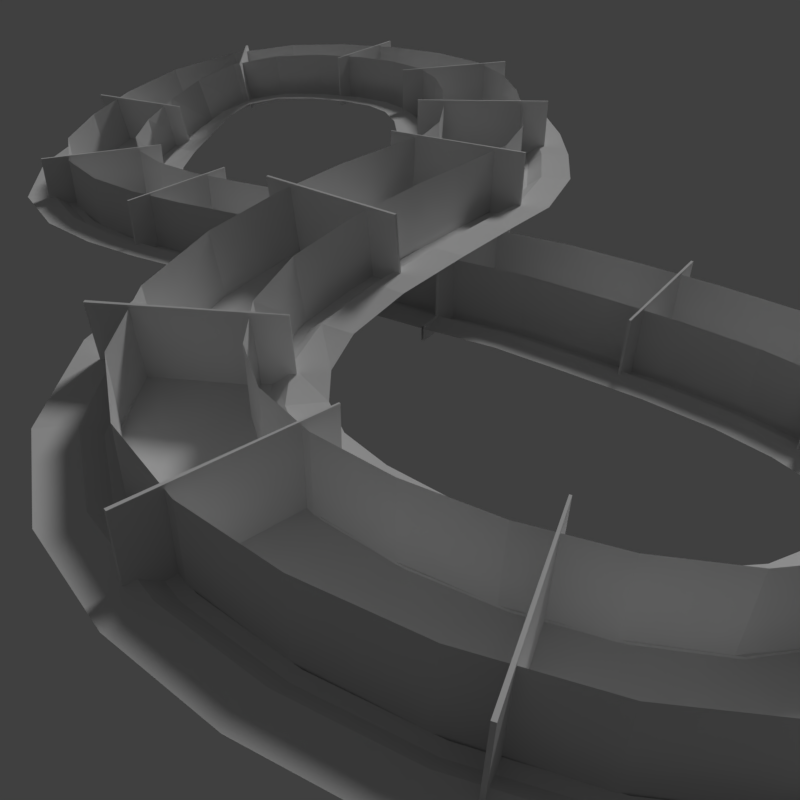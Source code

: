 # Source: track.a.003.blend  (saved by Blender 2.77.0; exported with 4.5.12 LTS)
import bpy
from mathutils import Matrix  # noqa: F401  (used for matrix-valued properties, if any)

bpy.ops.wm.read_factory_settings(use_empty=True)
scene = bpy.context.scene
scene.name = 'Scene'

# ---- collections
col_collection_1 = bpy.data.collections.new('Collection 1'); scene.collection.children.link(col_collection_1)
col_collection_2 = bpy.data.collections.new('Collection 2'); scene.collection.children.link(col_collection_2)
col_collection_3 = bpy.data.collections.new('Collection 3'); scene.collection.children.link(col_collection_3)
col_collection_4 = bpy.data.collections.new('Collection 4'); scene.collection.children.link(col_collection_4)
col_collection_10 = bpy.data.collections.new('Collection 10'); scene.collection.children.link(col_collection_10)
col_collection_10.hide_render = True
col_collection_10.hide_viewport = True
col_collection_16 = bpy.data.collections.new('Collection 16'); scene.collection.children.link(col_collection_16)
col_collection_16.hide_render = True
col_collection_16.hide_viewport = True
col_collection_17 = bpy.data.collections.new('Collection 17'); scene.collection.children.link(col_collection_17)
col_collection_17.hide_render = True
col_collection_17.hide_viewport = True

# ---- materials (node trees are filled in below, after node groups)
mat_startmaterial = bpy.data.materials.new('StartMaterial')
mat_startmaterial.alpha_threshold = 0.0
mat_startmaterial.use_transparent_shadow = False
mat_startmaterial.roughness = 0.5
mat_roadmaterial = bpy.data.materials.new('RoadMaterial')
mat_roadmaterial.alpha_threshold = 0.0
mat_roadmaterial.use_transparent_shadow = False
mat_roadmaterial.roughness = 0.5
mat_roadmaterial.line_color = (0.0, 0.0, 0.0, 1.0)
mat_grassmaterial = bpy.data.materials.new('GrassMaterial')
mat_grassmaterial.alpha_threshold = 0.0
mat_grassmaterial.use_transparent_shadow = False
mat_grassmaterial.roughness = 0.5
mat_wallmaterial = bpy.data.materials.new('WallMaterial')
mat_wallmaterial.alpha_threshold = 0.0
mat_wallmaterial.use_transparent_shadow = False
mat_wallmaterial.roughness = 0.5

# ---- material node trees

# ---- world
world_world = bpy.data.worlds.new('World'); scene.world = world_world
world_world.color = (0.05088, 0.05088, 0.05088)
world_world.use_sun_shadow = False
world_world.sun_shadow_jitter_overblur = 0.0
world_world.cycles.sampling_method = 'MANUAL'

# ---- cameras
cam_camera = bpy.data.cameras.new('Camera')
cam_camera.clip_end = 1e+04
cam_camera.lens = 35.0
cam_camera.sensor_width = 32.0
cam_camera.sensor_height = 18.0
cam_camera.display_size = 2.0
cam_camera.dof.focus_distance = 0.0
cam_camera.dof.aperture_fstop = 128.0
cam_camera.dof.aperture_blades = 6

# ---- lights
light_hemi = bpy.data.lights.new('Hemi', 'SUN')
light_hemi.transmission_factor = 0.0
light_hemi.angle = 0.1993
light_hemi.energy = 1.0
light_hemi.shadow_buffer_clip_start = 0.5
light_hemi.shadow_soft_size = 0.1
light_hemi.shadow_cascade_max_distance = 1000.0

# ---- meshes
me_cube_002 = bpy.data.meshes.new('Cube.002')
me_cube_002.from_pydata([(-1.0, -40.0, -1.844), (-1.0, -40.0, 0.1563), (1.0, -50.0, -1.844), (1.0, -50.0, 0.1563), (1.0, -40.0, -1.844), (1.0, -40.0, 0.1563), (-1.0, -50.0, 0.1563), (-1.0, -50.0, -1.844), (-1.0, 0.0, 0.1563), (-1.0, 0.0, -1.844), (1.0, 0.0, 0.1563), (1.0, 0.0, -1.844), (1.0, -64.0, 0.1563), (-1.0, -64.0, 0.1563), (1.0, -94.0, 0.1563), (-1.0, -94.0, 0.1563), (-1.0, -42.0, 2.156), (-1.0, -50.0, 4.156), (1.0, -50.0, 4.156), (1.0, -42.0, 2.156), (1.0, -64.0, 15.16), (-1.0, -64.0, 15.16), (1.0, -94.0, 15.16), (-1.0, -94.0, 15.16)], [], [(10, 5, 4, 11), (5, 1, 16, 19), (1, 0, 7, 6), (4, 5, 3, 2), (5, 10, 8, 1), (1, 8, 9, 0), (1, 6, 17, 16), (14, 12, 20, 22), (19, 16, 17, 18), (18, 17, 21, 20), (20, 21, 23, 22), (12, 3, 18, 20), (3, 5, 19, 18), (13, 15, 23, 21), (6, 13, 21, 17)])
_uv = me_cube_002.uv_layers.new(name='UVMap')
_uv.uv.foreach_set('vector', [16.94, 0.5573, 2.182, 0.5573, 2.182, -0.1805, 16.94, -0.1805, 3.982, 6.098, 3.982, 6.836, 2.939, 6.836, 2.939, 6.098, 2.182, -0.9303, 2.182, -0.1925, -1.507, -0.1938, -1.507, -0.9316, 2.182, -0.1805, 2.182, 0.5573, -1.507, 0.5573, -1.507, -0.1805, 3.982, 6.098, 18.74, 6.098, 18.74, 6.836, 3.982, 6.836, 2.182, -0.9303, 16.94, -0.9252, 16.94, -0.1874, 2.182, -0.1925, 2.182, -0.9303, -1.507, -0.9316, -1.506, -2.407, 1.445, -1.668, -17.74, 0.5573, -6.671, 0.5573, -6.671, 6.091, -17.74, 6.091, 2.939, 6.098, 2.939, 6.836, -0.1033, 6.836, -0.1033, 6.098, -0.1033, 6.098, -0.1033, 6.836, -6.671, 6.836, -6.671, 6.098, -6.671, 6.098, -6.671, 6.836, -17.74, 6.836, -17.74, 6.098, -6.671, 0.5573, -1.507, 0.5573, -1.507, 2.033, -6.671, 6.091, -1.507, 0.5573, 2.182, 0.5573, 1.445, 1.295, -1.507, 2.033, -6.671, -0.9334, -17.74, -0.9372, -17.74, -6.471, -6.67, -6.467, -1.507, -0.9316, -6.671, -0.9334, -6.67, -6.467, -1.506, -2.407])
me_cube_002.materials.append(mat_startmaterial)
me_cube_002.use_remesh_preserve_volume = False
me_cube_002.use_remesh_preserve_attributes = False
me_cube_002.use_mirror_vertex_groups = False
me_cube_002.update()
me_plane = bpy.data.meshes.new('Plane')
me_plane.from_pydata([(-0.3778, -41.81, 0.0), (67.55, -41.81, 0.0), (-0.3778, -19.63, 0.0), (67.55, -19.63, 0.0), (-0.3778, -41.81, 1.711), (67.55, -41.81, 1.711), (-0.3778, 0.0, 0.0), (67.55, 0.0, 0.0), (-0.3778, -50.86, 1.711), (67.55, -50.86, 1.711), (-0.3778, -64.56, 12.09), (67.55, -64.56, 12.09), (-0.3778, -93.2, 12.09), (67.55, -93.2, 12.09)], [], [(0, 1, 3, 2), (1, 0, 4, 5), (2, 3, 7, 6), (5, 4, 8, 9), (9, 8, 10, 11), (11, 10, 12, 13)])
me_plane.polygons.foreach_set('material_index', [1, 2, 0, 2, 2, 2])
_uv = me_plane.uv_layers.new(name='UVMap')
_uv.uv.foreach_set('vector', [-2.57, -0.4001, 3.548, -0.4001, 3.548, 1.597, -2.57, 1.597, 2.943, 2.451, -1.943, 2.451, -1.943, 2.328, 2.943, 2.328, -3.101, -0.4179, 4.305, -0.4179, 4.305, 1.722, -3.101, 1.722, 2.943, 2.328, -1.943, 2.328, -1.943, 1.677, 2.943, 1.677, 2.943, 1.677, -1.943, 1.677, -1.943, 0.4413, 2.943, 0.4413, 2.943, 0.4413, -1.943, 0.4413, -1.943, -1.618, 2.943, -1.618])
me_plane.materials.append(mat_roadmaterial)
me_plane.materials.append(mat_grassmaterial)
me_plane.materials.append(mat_wallmaterial)
me_plane.use_remesh_preserve_volume = False
me_plane.use_remesh_preserve_attributes = False
me_plane.use_mirror_vertex_groups = False
me_plane.update()
me_cube_007 = bpy.data.meshes.new('Cube.007')
me_cube_007.from_pydata([(-0.1, -0.3, 0.0), (-0.1, -0.3, 1.853), (-0.1, 0.3, 0.0), (-0.1, 0.3, 1.853), (0.1, -0.3, 0.0), (0.1, -0.3, 1.853), (0.1, 0.3, 0.0), (0.1, 0.3, 1.853)], [], [(1, 3, 2, 0), (3, 7, 6, 2), (7, 5, 4, 6), (5, 1, 0, 4), (0, 2, 6, 4), (5, 7, 3, 1)])
me_cube_007.use_remesh_preserve_volume = False
me_cube_007.use_remesh_preserve_attributes = False
me_cube_007.use_mirror_vertex_groups = False
me_cube_007.update()
me_cube_076 = bpy.data.meshes.new('Cube.076')
me_cube_076.from_pydata([(-4.045, -0.9986, -1.001), (-5.375, -0.9976, 0.9988), (3.384, 0.9986, -1.0), (2.054, 0.9996, 0.9991), (-1.889, -0.9997, -0.9991), (-3.232, -0.9988, 1.0), (5.223, 0.9977, -0.9988), (3.88, 0.9987, 1.001)], [], [(1, 3, 2, 0), (3, 7, 6, 2), (7, 5, 4, 6), (5, 1, 0, 4), (0, 2, 6, 4), (5, 7, 3, 1)])
me_cube_076.use_remesh_preserve_volume = False
me_cube_076.use_remesh_preserve_attributes = False
me_cube_076.use_mirror_vertex_groups = False
me_cube_076.update()
me_cube_075 = bpy.data.meshes.new('Cube.075')
me_cube_075.from_pydata([(-40.94, -0.8134, -0.9996), (-37.79, -0.8443, 0.9964), (36.08, 0.8571, -0.9934), (39.22, 0.8262, 1.003), (-38.54, -0.8329, -1.003), (-35.47, -0.8625, 0.9933), (37.18, 0.8497, -0.9963), (40.25, 0.8201, 0.9999)], [], [(1, 3, 2, 0), (3, 7, 6, 2), (7, 5, 4, 6), (5, 1, 0, 4), (0, 2, 6, 4), (5, 7, 3, 1)])
me_cube_075.use_remesh_preserve_volume = False
me_cube_075.use_remesh_preserve_attributes = False
me_cube_075.use_mirror_vertex_groups = False
me_cube_075.update()
me_cube_074 = bpy.data.meshes.new('Cube.074')
me_cube_074.from_pydata([(-70.33, 0.05373, -0.9701), (-69.66, -0.1325, 0.9824), (69.55, 0.1597, -0.9681), (70.21, -0.0265, 0.9845), (-70.23, 0.01799, -0.9847), (-69.46, -0.167, 0.9684), (69.58, 0.1398, -0.9828), (70.35, -0.04521, 0.9703)], [], [(1, 3, 2, 0), (3, 7, 6, 2), (7, 5, 4, 6), (5, 1, 0, 4), (0, 2, 6, 4), (5, 7, 3, 1)])
me_cube_074.use_remesh_preserve_volume = False
me_cube_074.use_remesh_preserve_attributes = False
me_cube_074.use_mirror_vertex_groups = False
me_cube_074.update()
me_cube_073 = bpy.data.meshes.new('Cube.073')
me_cube_073.from_pydata([(-36.49, 0.8596, -0.9755), (-44.76, 0.7714, 0.995), (46.35, -0.7531, -0.9828), (38.08, -0.8414, 0.9877), (-38.68, 0.8361, -0.9871), (-47.0, 0.7452, 0.9824), (45.41, -0.7635, -0.9947), (37.09, -0.8544, 0.9749)], [], [(1, 3, 2, 0), (3, 7, 6, 2), (7, 5, 4, 6), (5, 1, 0, 4), (0, 2, 6, 4), (5, 7, 3, 1)])
me_cube_073.use_remesh_preserve_volume = False
me_cube_073.use_remesh_preserve_attributes = False
me_cube_073.use_mirror_vertex_groups = False
me_cube_073.update()
me_cube_072 = bpy.data.meshes.new('Cube.072')
me_cube_072.from_pydata([(-2.653, 1.0, -0.9989), (-4.034, 0.9992, 1.001), (6.033, -0.9957, -0.999), (4.652, -0.997, 1.001), (-4.999, 0.9967, -1.0), (-6.407, 0.9953, 0.999), (4.408, -0.9988, -1.001), (2.999, -1.0, 0.9989)], [], [(1, 3, 2, 0), (3, 7, 6, 2), (7, 5, 4, 6), (5, 1, 0, 4), (0, 2, 6, 4), (5, 7, 3, 1)])
me_cube_072.use_remesh_preserve_volume = False
me_cube_072.use_remesh_preserve_attributes = False
me_cube_072.use_mirror_vertex_groups = False
me_cube_072.update()
me_cube_071 = bpy.data.meshes.new('Cube.071')
me_cube_071.from_pydata([(42.05, 0.7995, -0.9997), (41.96, 0.8003, 1.0), (-40.36, -0.8177, -1.0), (-40.46, -0.8169, 0.9998), (40.01, 0.8214, -0.9998), (39.9, 0.8225, 1.0), (-41.49, -0.8051, -1.0), (-41.61, -0.804, 0.9997)], [], [(1, 3, 2, 0), (3, 7, 6, 2), (7, 5, 4, 6), (5, 1, 0, 4), (0, 2, 6, 4), (5, 7, 3, 1)])
me_cube_071.use_remesh_preserve_volume = False
me_cube_071.use_remesh_preserve_attributes = False
me_cube_071.use_mirror_vertex_groups = False
me_cube_071.update()
me_cube_070 = bpy.data.meshes.new('Cube.070')
me_cube_070.from_pydata([(61.02, 0.4909, -1.001), (61.8, 0.4712, 0.9987), (-60.81, -0.4959, -1.001), (-60.03, -0.5156, 0.9988), (59.95, 0.5177, -0.9987), (60.74, 0.4979, 1.001), (-61.73, -0.4732, -0.9987), (-60.94, -0.4929, 1.001)], [], [(1, 3, 2, 0), (3, 7, 6, 2), (7, 5, 4, 6), (5, 1, 0, 4), (0, 2, 6, 4), (5, 7, 3, 1)])
me_cube_070.use_remesh_preserve_volume = False
me_cube_070.use_remesh_preserve_attributes = False
me_cube_070.use_mirror_vertex_groups = False
me_cube_070.update()
me_cube_069 = bpy.data.meshes.new('Cube.069')
me_cube_069.from_pydata([(70.11, -0.02968, -0.9975), (70.1, 0.0104, 1.0), (-69.96, -0.0386, -0.9974), (-69.98, 0.001483, 1.0), (69.98, 0.006999, -1.001), (69.95, 0.04659, 0.9974), (-70.08, -0.0184, -1.0), (-70.11, 0.0212, 0.9976)], [], [(1, 3, 2, 0), (3, 7, 6, 2), (7, 5, 4, 6), (5, 1, 0, 4), (0, 2, 6, 4), (5, 7, 3, 1)])
me_cube_069.use_remesh_preserve_volume = False
me_cube_069.use_remesh_preserve_attributes = False
me_cube_069.use_mirror_vertex_groups = False
me_cube_069.update()
me_cube_068 = bpy.data.meshes.new('Cube.068')
me_cube_068.from_pydata([(69.54, -0.1213, -0.9984), (68.59, -0.2098, 0.9908), (-68.92, 0.1808, -0.9985), (-69.87, 0.09227, 0.9906), (69.87, -0.09297, -0.9908), (68.94, -0.1796, 0.9988), (-68.61, 0.2085, -0.991), (-69.53, 0.1219, 0.9986)], [], [(1, 3, 2, 0), (3, 7, 6, 2), (7, 5, 4, 6), (5, 1, 0, 4), (0, 2, 6, 4), (5, 7, 3, 1)])
me_cube_068.use_remesh_preserve_volume = False
me_cube_068.use_remesh_preserve_attributes = False
me_cube_068.use_mirror_vertex_groups = False
me_cube_068.update()
me_cube_067 = bpy.data.meshes.new('Cube.067')
me_cube_067.from_pydata([(62.85, 0.4447, -0.9921), (66.09, 0.3369, 0.9892), (-65.32, -0.3619, -0.9984), (-62.09, -0.4697, 0.9829), (62.46, 0.4591, -0.9826), (65.65, 0.3491, 0.9982), (-66.42, -0.3242, -0.989), (-63.23, -0.4342, 0.9918)], [], [(1, 3, 2, 0), (3, 7, 6, 2), (7, 5, 4, 6), (5, 1, 0, 4), (0, 2, 6, 4), (5, 7, 3, 1)])
me_cube_067.use_remesh_preserve_volume = False
me_cube_067.use_remesh_preserve_attributes = False
me_cube_067.use_mirror_vertex_groups = False
me_cube_067.update()
me_cube_066 = bpy.data.meshes.new('Cube.066')
me_cube_066.from_pydata([(19.28, 0.9605, -1.0), (20.18, 0.957, 0.9994), (-18.29, -0.9662, -1.0), (-17.39, -0.9698, 0.9994), (17.92, 0.9677, -0.9994), (18.81, 0.964, 1.0), (-20.7, -0.9548, -0.9994), (-19.81, -0.9584, 1.0)], [], [(1, 3, 2, 0), (3, 7, 6, 2), (7, 5, 4, 6), (5, 1, 0, 4), (0, 2, 6, 4), (5, 7, 3, 1)])
me_cube_066.use_remesh_preserve_volume = False
me_cube_066.use_remesh_preserve_attributes = False
me_cube_066.use_mirror_vertex_groups = False
me_cube_066.update()
me_cube_065 = bpy.data.meshes.new('Cube.065')
me_cube_065.from_pydata([(-14.43, 0.9783, -1.001), (-11.94, 0.9859, 0.9971), (13.91, -0.9803, -0.9999), (16.41, -0.9727, 0.9983), (-15.98, 0.974, -0.9983), (-13.51, 0.9813, 0.9999), (11.54, -0.987, -0.9972), (14.01, -0.9797, 1.001)], [], [(1, 3, 2, 0), (3, 7, 6, 2), (7, 5, 4, 6), (5, 1, 0, 4), (0, 2, 6, 4), (5, 7, 3, 1)])
me_cube_065.use_remesh_preserve_volume = False
me_cube_065.use_remesh_preserve_attributes = False
me_cube_065.use_mirror_vertex_groups = False
me_cube_065.update()
me_cube_064 = bpy.data.meshes.new('Cube.064')
me_cube_064.from_pydata([(-56.57, 0.5896, -0.9998), (-52.99, 0.6565, 0.9906), (54.22, -0.6341, -0.9971), (57.8, -0.5673, 0.9934), (-57.38, 0.5756, -0.9934), (-53.78, 0.6416, 0.9971), (52.55, -0.6639, -0.9906), (56.15, -0.598, 0.9999)], [], [(1, 3, 2, 0), (3, 7, 6, 2), (7, 5, 4, 6), (5, 1, 0, 4), (0, 2, 6, 4), (5, 7, 3, 1)])
me_cube_064.use_remesh_preserve_volume = False
me_cube_064.use_remesh_preserve_attributes = False
me_cube_064.use_mirror_vertex_groups = False
me_cube_064.update()
me_cube_063 = bpy.data.meshes.new('Cube.063')
me_cube_063.from_pydata([(-69.45, -0.131, -0.9968), (-70.08, -0.03568, 0.9908), (69.96, 0.06365, -0.9984), (69.33, 0.1589, 0.9892), (-69.42, -0.1503, -0.9892), (-69.99, -0.05462, 0.9983), (70.11, 0.02665, -0.9908), (69.53, 0.1223, 0.9967)], [], [(1, 3, 2, 0), (3, 7, 6, 2), (7, 5, 4, 6), (5, 1, 0, 4), (0, 2, 6, 4), (5, 7, 3, 1)])
me_cube_063.use_remesh_preserve_volume = False
me_cube_063.use_remesh_preserve_attributes = False
me_cube_063.use_mirror_vertex_groups = False
me_cube_063.update()
me_cube_062 = bpy.data.meshes.new('Cube.062')
me_cube_062.from_pydata([(-31.13, -0.8965, -0.9988), (-31.24, -0.8952, 1.001), (29.45, 0.9068, -1.001), (29.34, 0.9081, 0.9989), (-29.86, -0.9045, -0.9989), (-30.04, -0.9027, 1.001), (31.83, 0.8911, -1.001), (31.65, 0.8928, 0.9989)], [], [(1, 3, 2, 0), (3, 7, 6, 2), (7, 5, 4, 6), (5, 1, 0, 4), (0, 2, 6, 4), (5, 7, 3, 1)])
me_cube_062.use_remesh_preserve_volume = False
me_cube_062.use_remesh_preserve_attributes = False
me_cube_062.use_mirror_vertex_groups = False
me_cube_062.update()
me_cube_061 = bpy.data.meshes.new('Cube.061')
me_cube_061.from_pydata([(-5.688, -0.9972, -0.9976), (-3.112, -0.999, 1.001), (1.116, 1.0, -0.9976), (3.692, 0.9986, 1.001), (-3.795, -0.9985, -1.001), (-1.22, -1.0, 0.9976), (3.215, 0.999, -1.001), (5.791, 0.9971, 0.9976)], [], [(1, 3, 2, 0), (3, 7, 6, 2), (7, 5, 4, 6), (5, 1, 0, 4), (0, 2, 6, 4), (5, 7, 3, 1)])
me_cube_061.use_remesh_preserve_volume = False
me_cube_061.use_remesh_preserve_attributes = False
me_cube_061.use_mirror_vertex_groups = False
me_cube_061.update()
me_cube_060 = bpy.data.meshes.new('Cube.060')
me_cube_060.from_pydata([(-1.005, -1.001, -0.9999), (-1.005, -1.001, 1.0), (-1.005, 0.9993, -0.9999), (-1.005, 0.9993, 1.0), (1.087, -0.9993, -1.0), (1.091, -0.9993, 0.9999), (0.9189, 1.001, -1.0), (0.9226, 1.001, 0.9999)], [], [(1, 3, 2, 0), (3, 7, 6, 2), (7, 5, 4, 6), (5, 1, 0, 4), (0, 2, 6, 4), (5, 7, 3, 1)])
me_cube_060.use_remesh_preserve_volume = False
me_cube_060.use_remesh_preserve_attributes = False
me_cube_060.use_mirror_vertex_groups = False
me_cube_060.update()
me_cube_059 = bpy.data.meshes.new('Cube.059')
me_cube_059.from_pydata([(3.107, -0.999, -1.001), (1.931, -0.9999, 0.9991), (-3.936, 0.9984, -1.001), (-5.111, 0.9976, 0.9991), (5.128, -0.9976, -0.9991), (3.967, -0.9984, 1.001), (-1.963, 0.9999, -0.9991), (-3.123, 0.999, 1.001)], [], [(1, 3, 2, 0), (3, 7, 6, 2), (7, 5, 4, 6), (5, 1, 0, 4), (0, 2, 6, 4), (5, 7, 3, 1)])
me_cube_059.use_remesh_preserve_volume = False
me_cube_059.use_remesh_preserve_attributes = False
me_cube_059.use_mirror_vertex_groups = False
me_cube_059.update()
me_collision_static_invisible_01 = bpy.data.meshes.new('collision.static.invisible.01')
me_collision_static_invisible_01.from_pydata([(-176.5, -48.7, -0.1745), (-108.4, -45.03, 0.7046), (-180.9, 34.8, -0.1746), (-112.4, 38.49, 0.707), (-177.6, -48.75, 57.57), (-108.7, -45.04, 58.46), (-181.9, 34.75, 57.57), (-112.6, 38.48, 58.46)], [], [(0, 1, 3, 2), (2, 3, 7, 6), (1, 0, 4, 5)])
me_collision_static_invisible_01.use_remesh_preserve_volume = False
me_collision_static_invisible_01.use_remesh_preserve_attributes = False
me_collision_static_invisible_01.use_mirror_vertex_groups = False
me_collision_static_invisible_01.update()
me_collision_static_invisible_02 = bpy.data.meshes.new('collision.static.invisible.02')
me_collision_static_invisible_02.from_pydata([(-245.6, -51.99, -1.763), (-176.5, -48.7, -0.1745), (-248.5, 31.57, -1.763), (-180.9, 34.8, -0.1746), (-247.0, -52.04, 55.98), (-177.6, -48.75, 57.57), (-249.9, 31.52, 55.98), (-181.9, 34.75, 57.57)], [], [(0, 1, 3, 2), (2, 3, 7, 6), (1, 0, 4, 5)])
me_collision_static_invisible_02.use_remesh_preserve_volume = False
me_collision_static_invisible_02.use_remesh_preserve_attributes = False
me_collision_static_invisible_02.use_mirror_vertex_groups = False
me_collision_static_invisible_02.update()
me_collision_static_invisible_03 = bpy.data.meshes.new('collision.static.invisible.03')
me_collision_static_invisible_03.from_pydata([(-315.7, -53.38, -3.619), (-245.6, -51.99, -1.763), (-315.1, 30.23, -3.618), (-248.5, 31.57, -1.763), (-317.2, -53.37, 54.12), (-247.0, -52.04, 55.98), (-316.6, 30.24, 54.12), (-249.9, 31.52, 55.98)], [], [(0, 1, 3, 2), (2, 3, 7, 6), (1, 0, 4, 5)])
me_collision_static_invisible_03.use_remesh_preserve_volume = False
me_collision_static_invisible_03.use_remesh_preserve_attributes = False
me_collision_static_invisible_03.use_mirror_vertex_groups = False
me_collision_static_invisible_03.update()
me_collision_static_invisible_04 = bpy.data.meshes.new('collision.static.invisible.04')
me_collision_static_invisible_04.from_pydata([(-387.3, -50.53, -5.257), (-315.7, -53.38, -3.619), (-380.1, 32.77, -5.248), (-315.1, 30.23, -3.618), (-388.3, -50.45, 52.49), (-317.2, -53.37, 54.12), (-381.1, 32.85, 52.5), (-316.6, 30.24, 54.12)], [], [(0, 1, 3, 2), (2, 3, 7, 6), (1, 0, 4, 5)])
me_collision_static_invisible_04.use_remesh_preserve_volume = False
me_collision_static_invisible_04.use_remesh_preserve_attributes = False
me_collision_static_invisible_04.use_mirror_vertex_groups = False
me_collision_static_invisible_04.update()
me_collision_static_invisible_05 = bpy.data.meshes.new('collision.static.invisible.05')
me_collision_static_invisible_05.from_pydata([(-460.9, -39.7, -5.98), (-387.3, -50.53, -5.257), (-441.6, 41.65, -5.948), (-380.1, 32.77, -5.248), (-460.7, -39.77, 51.78), (-388.3, -50.45, 52.49), (-441.4, 41.58, 51.81), (-381.1, 32.85, 52.5)], [], [(0, 1, 3, 2), (2, 3, 7, 6), (1, 0, 4, 5)])
me_collision_static_invisible_05.use_remesh_preserve_volume = False
me_collision_static_invisible_05.use_remesh_preserve_attributes = False
me_collision_static_invisible_05.use_mirror_vertex_groups = False
me_collision_static_invisible_05.update()
me_collision_static_invisible_06 = bpy.data.meshes.new('collision.static.invisible.06')
me_collision_static_invisible_06.from_pydata([(-535.7, -11.93, -4.43), (-460.9, -39.7, -5.98), (-494.3, 60.7, -4.296), (-441.6, 41.65, -5.948), (-533.1, -13.51, 53.25), (-460.7, -39.77, 51.78), (-491.7, 59.13, 53.38), (-441.4, 41.58, 51.81)], [], [(0, 1, 3, 2), (2, 3, 7, 6), (1, 0, 4, 5)])
me_collision_static_invisible_06.use_remesh_preserve_volume = False
me_collision_static_invisible_06.use_remesh_preserve_attributes = False
me_collision_static_invisible_06.use_mirror_vertex_groups = False
me_collision_static_invisible_06.update()
me_collision_static_invisible_07 = bpy.data.meshes.new('collision.static.invisible.07')
me_collision_static_invisible_07.from_pydata([(-599.5, 45.3, 1.469), (-535.7, -11.93, -4.43), (-530.3, 92.14, 1.623), (-494.3, 60.7, -4.296), (-595.6, 39.23, 58.77), (-533.1, -13.51, 53.25), (-526.3, 86.06, 58.92), (-491.7, 59.13, 53.38)], [], [(0, 1, 3, 2), (2, 3, 7, 6), (1, 0, 4, 5)])
me_collision_static_invisible_07.use_remesh_preserve_volume = False
me_collision_static_invisible_07.use_remesh_preserve_attributes = False
me_collision_static_invisible_07.use_mirror_vertex_groups = False
me_collision_static_invisible_07.update()
me_collision_static_invisible_08 = bpy.data.meshes.new('collision.static.invisible.08')
me_collision_static_invisible_08.from_pydata([(-630.4, 121.7, 12.19), (-599.5, 45.3, 1.469), (-548.8, 139.9, 12.22), (-530.3, 92.14, 1.623), (-628.1, 111.3, 68.96), (-595.6, 39.23, 58.77), (-546.5, 129.6, 69.0), (-526.3, 86.06, 58.92)], [], [(0, 1, 3, 2), (2, 3, 7, 6), (1, 0, 4, 5)])
me_collision_static_invisible_08.use_remesh_preserve_volume = False
me_collision_static_invisible_08.use_remesh_preserve_attributes = False
me_collision_static_invisible_08.use_mirror_vertex_groups = False
me_collision_static_invisible_08.update()
me_collision_static_invisible_09 = bpy.data.meshes.new('collision.static.invisible.09')
me_collision_static_invisible_09.from_pydata([(-638.3, 198.4, 26.4), (-630.4, 121.7, 12.19), (-554.7, 195.9, 26.41), (-548.8, 139.9, 12.22), (-638.7, 185.2, 82.61), (-628.1, 111.3, 68.96), (-555.1, 182.6, 82.62), (-546.5, 129.6, 69.0)], [], [(0, 1, 3, 2), (2, 3, 7, 6), (1, 0, 4, 5)])
me_collision_static_invisible_09.use_remesh_preserve_volume = False
me_collision_static_invisible_09.use_remesh_preserve_attributes = False
me_collision_static_invisible_09.use_mirror_vertex_groups = False
me_collision_static_invisible_09.update()
me_collision_static_invisible_10 = bpy.data.meshes.new('collision.static.invisible.10')
me_collision_static_invisible_10.from_pydata([(-621.2, 278.3, 43.03), (-638.3, 198.4, 26.4), (-544.6, 244.8, 43.01), (-554.7, 195.9, 26.41), (-626.9, 265.4, 99.03), (-638.7, 185.2, 82.61), (-550.3, 231.8, 99.0), (-555.1, 182.6, 82.62)], [], [(0, 1, 3, 2), (2, 3, 7, 6), (1, 0, 4, 5)])
me_collision_static_invisible_10.use_remesh_preserve_volume = False
me_collision_static_invisible_10.use_remesh_preserve_attributes = False
me_collision_static_invisible_10.use_mirror_vertex_groups = False
me_collision_static_invisible_10.update()
me_collision_static_invisible_11 = bpy.data.meshes.new('collision.static.invisible.11')
me_collision_static_invisible_11.from_pydata([(-570.5, 345.6, 58.31), (-621.2, 278.3, 43.03), (-515.7, 282.4, 58.2), (-544.6, 244.8, 43.01), (-578.7, 338.4, 115.0), (-626.9, 265.4, 99.03), (-523.9, 275.2, 114.9), (-550.3, 231.8, 99.0)], [], [(0, 1, 3, 2), (2, 3, 7, 6), (1, 0, 4, 5)])
me_collision_static_invisible_11.use_remesh_preserve_volume = False
me_collision_static_invisible_11.use_remesh_preserve_attributes = False
me_collision_static_invisible_11.use_mirror_vertex_groups = False
me_collision_static_invisible_11.update()
me_collision_static_invisible_12 = bpy.data.meshes.new('collision.static.invisible.12')
me_collision_static_invisible_12.from_pydata([(-501.3, 386.8, 68.28), (-570.5, 345.6, 58.31), (-469.3, 309.5, 68.19), (-515.7, 282.4, 58.2), (-506.8, 384.4, 125.7), (-578.7, 338.4, 115.0), (-474.9, 307.1, 125.6), (-523.9, 275.2, 114.9)], [], [(0, 1, 3, 2), (2, 3, 7, 6), (1, 0, 4, 5)])
me_collision_static_invisible_12.use_remesh_preserve_volume = False
me_collision_static_invisible_12.use_remesh_preserve_attributes = False
me_collision_static_invisible_12.use_mirror_vertex_groups = False
me_collision_static_invisible_12.update()
me_collision_static_invisible_13 = bpy.data.meshes.new('collision.static.invisible.13')
me_collision_static_invisible_13.from_pydata([(-427.9, 408.1, 72.83), (-501.3, 386.8, 68.28), (-412.0, 326.0, 72.8), (-469.3, 309.5, 68.19), (-430.3, 407.6, 130.5), (-506.8, 384.4, 125.7), (-414.4, 325.5, 130.5), (-474.9, 307.1, 125.6)], [], [(0, 1, 3, 2), (2, 3, 7, 6), (1, 0, 4, 5)])
me_collision_static_invisible_13.use_remesh_preserve_volume = False
me_collision_static_invisible_13.use_remesh_preserve_attributes = False
me_collision_static_invisible_13.use_mirror_vertex_groups = False
me_collision_static_invisible_13.update()
me_collision_static_invisible_14 = bpy.data.meshes.new('collision.static.invisible.14')
me_collision_static_invisible_14.from_pydata([(-352.3, 416.2, 74.65), (-427.9, 408.1, 72.83), (-352.0, 332.6, 74.64), (-412.0, 326.0, 72.8), (-353.6, 416.2, 132.4), (-430.3, 407.6, 130.5), (-353.3, 332.6, 132.4), (-414.4, 325.5, 130.5)], [], [(0, 1, 3, 2), (2, 3, 7, 6), (1, 0, 4, 5)])
me_collision_static_invisible_14.use_remesh_preserve_volume = False
me_collision_static_invisible_14.use_remesh_preserve_attributes = False
me_collision_static_invisible_14.use_mirror_vertex_groups = False
me_collision_static_invisible_14.update()
me_collision_static_invisible_15 = bpy.data.meshes.new('collision.static.invisible.15')
me_collision_static_invisible_15.from_pydata([(-274.0, 406.6, 75.96), (-352.3, 416.2, 74.65), (-295.2, 325.7, 75.96), (-352.0, 332.6, 74.64), (-274.9, 406.8, 133.7), (-353.6, 416.2, 132.4), (-296.1, 325.9, 133.7), (-353.3, 332.6, 132.4)], [], [(0, 1, 3, 2), (2, 3, 7, 6), (1, 0, 4, 5)])
me_collision_static_invisible_15.use_remesh_preserve_volume = False
me_collision_static_invisible_15.use_remesh_preserve_attributes = False
me_collision_static_invisible_15.use_mirror_vertex_groups = False
me_collision_static_invisible_15.update()
me_collision_static_invisible_16 = bpy.data.meshes.new('collision.static.invisible.16')
me_collision_static_invisible_16.from_pydata([(-200.1, 375.1, 76.72), (-274.0, 406.6, 75.96), (-244.1, 304.0, 76.71), (-295.2, 325.7, 75.96), (-200.3, 375.2, 134.5), (-274.9, 406.8, 133.7), (-244.4, 304.1, 134.5), (-296.1, 325.9, 133.7)], [], [(0, 1, 3, 2), (2, 3, 7, 6), (1, 0, 4, 5)])
me_collision_static_invisible_16.use_remesh_preserve_volume = False
me_collision_static_invisible_16.use_remesh_preserve_attributes = False
me_collision_static_invisible_16.use_mirror_vertex_groups = False
me_collision_static_invisible_16.update()
me_collision_static_invisible_17 = bpy.data.meshes.new('collision.static.invisible.17')
me_collision_static_invisible_17.from_pydata([(-139.2, 324.9, 76.65), (-200.1, 375.1, 76.72), (-199.9, 267.5, 76.64), (-244.1, 304.0, 76.71), (-138.8, 324.6, 134.4), (-200.3, 375.2, 134.5), (-199.6, 267.1, 134.4), (-244.4, 304.1, 134.5)], [], [(0, 1, 3, 2), (2, 3, 7, 6), (1, 0, 4, 5)])
me_collision_static_invisible_17.use_remesh_preserve_volume = False
me_collision_static_invisible_17.use_remesh_preserve_attributes = False
me_collision_static_invisible_17.use_mirror_vertex_groups = False
me_collision_static_invisible_17.update()
me_collision_static_invisible_18 = bpy.data.meshes.new('collision.static.invisible.18')
me_collision_static_invisible_18.from_pydata([(-92.73, 265.7, 75.63), (-139.2, 324.9, 76.65), (-162.2, 219.1, 75.63), (-199.9, 267.5, 76.64), (-92.03, 264.6, 133.4), (-138.8, 324.6, 134.4), (-161.5, 218.1, 133.4), (-199.6, 267.1, 134.4)], [], [(0, 1, 3, 2), (2, 3, 7, 6), (1, 0, 4, 5)])
me_collision_static_invisible_18.use_remesh_preserve_volume = False
me_collision_static_invisible_18.use_remesh_preserve_attributes = False
me_collision_static_invisible_18.use_mirror_vertex_groups = False
me_collision_static_invisible_18.update()
me_collision_static_invisible_19 = bpy.data.meshes.new('collision.static.invisible.19')
me_collision_static_invisible_19.from_pydata([(-55.74, 203.7, 73.8), (-92.73, 265.7, 75.63), (-129.2, 163.7, 73.8), (-162.2, 219.1, 75.63), (-55.04, 202.4, 131.5), (-92.03, 264.6, 133.4), (-128.5, 162.4, 131.5), (-161.5, 218.1, 133.4)], [], [(0, 1, 3, 2), (2, 3, 7, 6), (1, 0, 4, 5)])
me_collision_static_invisible_19.use_remesh_preserve_volume = False
me_collision_static_invisible_19.use_remesh_preserve_attributes = False
me_collision_static_invisible_19.use_mirror_vertex_groups = False
me_collision_static_invisible_19.update()
me_collision_static_invisible_20 = bpy.data.meshes.new('collision.static.invisible.20')
me_collision_static_invisible_20.from_pydata([(-23.88, 137.3, 72.77), (-55.74, 203.7, 73.8), (-101.8, 107.0, 72.79), (-129.2, 163.7, 73.8), (-23.89, 137.4, 130.5), (-55.04, 202.4, 131.5), (-101.8, 107.0, 130.6), (-128.5, 162.4, 131.5)], [], [(0, 1, 3, 2), (2, 3, 7, 6), (1, 0, 4, 5)])
me_collision_static_invisible_20.use_remesh_preserve_volume = False
me_collision_static_invisible_20.use_remesh_preserve_attributes = False
me_collision_static_invisible_20.use_mirror_vertex_groups = False
me_collision_static_invisible_20.update()
me_collision_static_invisible_21 = bpy.data.meshes.new('collision.static.invisible.21')
me_collision_static_invisible_21.from_pydata([(-5.073, 59.9, 74.3), (-23.88, 137.3, 72.77), (-88.34, 52.29, 74.32), (-101.8, 107.0, 72.79), (-5.275, 62.24, 132.0), (-23.89, 137.4, 130.5), (-88.54, 54.63, 132.0), (-101.8, 107.0, 130.6)], [], [(0, 1, 3, 2), (2, 3, 7, 6), (1, 0, 4, 5)])
me_collision_static_invisible_21.use_remesh_preserve_volume = False
me_collision_static_invisible_21.use_remesh_preserve_attributes = False
me_collision_static_invisible_21.use_mirror_vertex_groups = False
me_collision_static_invisible_21.update()
me_collision_static_invisible_22 = bpy.data.meshes.new('collision.static.invisible.22')
me_collision_static_invisible_22.from_pydata([(-5.708, -14.35, 77.24), (-5.073, 59.9, 74.3), (-89.2, -9.91, 77.24), (-88.34, 52.29, 74.32), (-5.6, -12.33, 135.0), (-5.275, 62.24, 132.0), (-89.09, -7.886, 135.0), (-88.54, 54.63, 132.0)], [], [(0, 1, 3, 2), (2, 3, 7, 6), (1, 0, 4, 5)])
me_collision_static_invisible_22.use_remesh_preserve_volume = False
me_collision_static_invisible_22.use_remesh_preserve_attributes = False
me_collision_static_invisible_22.use_mirror_vertex_groups = False
me_collision_static_invisible_22.update()
me_collision_static_invisible_23 = bpy.data.meshes.new('collision.static.invisible.23')
me_collision_static_invisible_23.from_pydata([(-9.569, -83.85, 78.29), (-5.708, -14.35, 77.24), (-92.9, -76.96, 78.26), (-89.2, -9.91, 77.24), (-9.697, -85.14, 136.0), (-5.6, -12.33, 135.0), (-93.03, -78.24, 136.0), (-89.09, -7.886, 135.0)], [], [(0, 1, 3, 2), (2, 3, 7, 6), (1, 0, 4, 5)])
me_collision_static_invisible_23.use_remesh_preserve_volume = False
me_collision_static_invisible_23.use_remesh_preserve_attributes = False
me_collision_static_invisible_23.use_mirror_vertex_groups = False
me_collision_static_invisible_23.update()
me_collision_static_invisible_24 = bpy.data.meshes.new('collision.static.invisible.24')
me_collision_static_invisible_24.from_pydata([(-18.9, -154.3, 73.21), (-9.569, -83.85, 78.29), (-101.5, -141.6, 73.21), (-92.9, -76.96, 78.26), (-19.94, -161.0, 130.6), (-9.697, -85.14, 136.0), (-102.6, -148.3, 130.6), (-93.03, -78.24, 136.0)], [], [(0, 1, 3, 2), (2, 3, 7, 6), (1, 0, 4, 5)])
me_collision_static_invisible_24.use_remesh_preserve_volume = False
me_collision_static_invisible_24.use_remesh_preserve_attributes = False
me_collision_static_invisible_24.use_mirror_vertex_groups = False
me_collision_static_invisible_24.update()
me_collision_static_invisible_25 = bpy.data.meshes.new('collision.static.invisible.25')
me_collision_static_invisible_25.from_pydata([(-27.01, -217.2, 63.08), (-18.9, -154.3, 73.21), (-110.5, -212.8, 63.09), (-101.5, -141.6, 73.21), (-27.5, -226.9, 120.0), (-19.94, -161.0, 130.6), (-111.0, -222.5, 120.0), (-102.6, -148.3, 130.6)], [], [(0, 1, 3, 2), (2, 3, 7, 6), (1, 0, 4, 5)])
me_collision_static_invisible_25.use_remesh_preserve_volume = False
me_collision_static_invisible_25.use_remesh_preserve_attributes = False
me_collision_static_invisible_25.use_mirror_vertex_groups = False
me_collision_static_invisible_25.update()
me_collision_static_invisible_26 = bpy.data.meshes.new('collision.static.invisible.26')
me_collision_static_invisible_26.from_pydata([(-23.15, -270.9, 51.35), (-27.01, -217.2, 63.08), (-103.9, -292.7, 51.32), (-110.5, -212.8, 63.09), (-20.77, -279.8, 108.4), (-27.5, -226.9, 120.0), (-101.5, -301.6, 108.3), (-111.0, -222.5, 120.0)], [], [(0, 1, 3, 2), (2, 3, 7, 6), (1, 0, 4, 5)])
me_collision_static_invisible_26.use_remesh_preserve_volume = False
me_collision_static_invisible_26.use_remesh_preserve_attributes = False
me_collision_static_invisible_26.use_mirror_vertex_groups = False
me_collision_static_invisible_26.update()
me_collision_static_invisible_27 = bpy.data.meshes.new('collision.static.invisible.27')
me_collision_static_invisible_27.from_pydata([(-0.0623, -315.0, 42.86), (-23.15, -270.9, 51.35), (-64.98, -367.7, 42.78), (-103.9, -292.7, 51.32), (2.89, -318.7, 100.4), (-20.77, -279.8, 108.4), (-62.03, -371.4, 100.3), (-101.5, -301.6, 108.3)], [], [(0, 1, 3, 2), (2, 3, 7, 6), (1, 0, 4, 5)])
me_collision_static_invisible_27.use_remesh_preserve_volume = False
me_collision_static_invisible_27.use_remesh_preserve_attributes = False
me_collision_static_invisible_27.use_mirror_vertex_groups = False
me_collision_static_invisible_27.update()
me_collision_static_invisible_28 = bpy.data.meshes.new('collision.static.invisible.28')
me_collision_static_invisible_28.from_pydata([(40.3, -349.6, 39.85), (-0.0623, -315.0, 42.86), (-2.613, -421.4, 39.83), (-64.98, -367.7, 42.78), (41.36, -350.3, 97.59), (2.89, -318.7, 100.4), (-1.555, -422.0, 97.57), (-62.03, -371.4, 100.3)], [], [(0, 1, 3, 2), (2, 3, 7, 6), (1, 0, 4, 5)])
me_collision_static_invisible_28.use_remesh_preserve_volume = False
me_collision_static_invisible_28.use_remesh_preserve_attributes = False
me_collision_static_invisible_28.use_mirror_vertex_groups = False
me_collision_static_invisible_28.update()
me_collision_static_invisible_29 = bpy.data.meshes.new('collision.static.invisible.29')
me_collision_static_invisible_29.from_pydata([(92.26, -370.1, 38.83), (40.3, -349.6, 39.85), (71.85, -451.2, 38.84), (-2.613, -421.4, 39.83), (93.17, -370.4, 96.58), (41.36, -350.3, 97.59), (72.76, -451.4, 96.59), (-1.555, -422.0, 97.57)], [], [(0, 1, 3, 2), (2, 3, 7, 6), (1, 0, 4, 5)])
me_collision_static_invisible_29.use_remesh_preserve_volume = False
me_collision_static_invisible_29.use_remesh_preserve_attributes = False
me_collision_static_invisible_29.use_mirror_vertex_groups = False
me_collision_static_invisible_29.update()
me_collision_static_invisible_30 = bpy.data.meshes.new('collision.static.invisible.30')
me_collision_static_invisible_30.from_pydata([(152.0, -378.5, 37.5), (92.26, -370.1, 38.83), (147.3, -462.0, 37.51), (71.85, -451.2, 38.84), (153.4, -378.6, 95.24), (93.17, -370.4, 96.58), (148.6, -462.0, 95.26), (72.76, -451.4, 96.59)], [], [(0, 1, 3, 2), (2, 3, 7, 6), (1, 0, 4, 5)])
me_collision_static_invisible_30.use_remesh_preserve_volume = False
me_collision_static_invisible_30.use_remesh_preserve_attributes = False
me_collision_static_invisible_30.use_mirror_vertex_groups = False
me_collision_static_invisible_30.update()
me_collision_static_invisible_31 = bpy.data.meshes.new('collision.static.invisible.31')
me_collision_static_invisible_31.from_pydata([(212.5, -376.5, 35.51), (152.0, -378.5, 37.5), (223.0, -459.4, 35.53), (147.3, -462.0, 37.51), (214.6, -376.2, 93.23), (153.4, -378.6, 95.24), (225.0, -459.2, 93.25), (148.6, -462.0, 95.26)], [], [(0, 1, 3, 2), (2, 3, 7, 6), (1, 0, 4, 5)])
me_collision_static_invisible_31.use_remesh_preserve_volume = False
me_collision_static_invisible_31.use_remesh_preserve_attributes = False
me_collision_static_invisible_31.use_mirror_vertex_groups = False
me_collision_static_invisible_31.update()
me_collision_static_invisible_32 = bpy.data.meshes.new('collision.static.invisible.32')
me_collision_static_invisible_32.from_pydata([(270.4, -363.7, 32.54), (212.5, -376.5, 35.51), (298.0, -442.7, 32.57), (223.0, -459.4, 35.53), (273.3, -362.7, 90.21), (214.6, -376.2, 93.23), (300.9, -441.6, 90.24), (225.0, -459.2, 93.25)], [], [(0, 1, 3, 2), (2, 3, 7, 6), (1, 0, 4, 5)])
me_collision_static_invisible_32.use_remesh_preserve_volume = False
me_collision_static_invisible_32.use_remesh_preserve_attributes = False
me_collision_static_invisible_32.use_mirror_vertex_groups = False
me_collision_static_invisible_32.update()
me_collision_static_invisible_33 = bpy.data.meshes.new('collision.static.invisible.33')
me_collision_static_invisible_33.from_pydata([(321.4, -339.0, 28.19), (270.4, -363.7, 32.54), (369.0, -407.7, 28.22), (298.0, -442.7, 32.57), (325.0, -336.4, 85.77), (273.3, -362.7, 90.21), (372.6, -405.1, 85.8), (300.9, -441.6, 90.24)], [], [(0, 1, 3, 2), (2, 3, 7, 6), (1, 0, 4, 5)])
me_collision_static_invisible_33.use_remesh_preserve_volume = False
me_collision_static_invisible_33.use_remesh_preserve_attributes = False
me_collision_static_invisible_33.use_mirror_vertex_groups = False
me_collision_static_invisible_33.update()
me_collision_static_invisible_34 = bpy.data.meshes.new('collision.static.invisible.34')
me_collision_static_invisible_34.from_pydata([(359.7, -301.5, 22.12), (321.4, -339.0, 28.19), (427.2, -350.8, 22.16), (369.0, -407.7, 28.22), (363.1, -296.8, 79.59), (325.0, -336.4, 85.77), (430.5, -346.2, 79.63), (372.6, -405.1, 85.8)], [], [(0, 1, 3, 2), (2, 3, 7, 6), (1, 0, 4, 5)])
me_collision_static_invisible_34.use_remesh_preserve_volume = False
me_collision_static_invisible_34.use_remesh_preserve_attributes = False
me_collision_static_invisible_34.use_mirror_vertex_groups = False
me_collision_static_invisible_34.update()
me_collision_static_invisible_35 = bpy.data.meshes.new('collision.static.invisible.35')
me_collision_static_invisible_35.from_pydata([(383.6, -253.5, 14.76), (359.7, -301.5, 22.12), (463.4, -278.3, 14.78), (427.2, -350.8, 22.16), (385.5, -247.2, 72.14), (363.1, -296.8, 79.59), (465.3, -272.1, 72.16), (430.5, -346.2, 79.63)], [], [(0, 1, 3, 2), (2, 3, 7, 6), (1, 0, 4, 5)])
me_collision_static_invisible_35.use_remesh_preserve_volume = False
me_collision_static_invisible_35.use_remesh_preserve_attributes = False
me_collision_static_invisible_35.use_mirror_vertex_groups = False
me_collision_static_invisible_35.update()
me_collision_static_invisible_36 = bpy.data.meshes.new('collision.static.invisible.36')
me_collision_static_invisible_36.from_pydata([(392.0, -198.0, 6.791), (383.6, -253.5, 14.76), (475.6, -200.5, 6.783), (463.4, -278.3, 14.78), (392.3, -191.4, 64.16), (385.5, -247.2, 72.14), (475.8, -193.9, 64.16), (465.3, -272.1, 72.16)], [], [(0, 1, 3, 2), (2, 3, 7, 6), (1, 0, 4, 5)])
me_collision_static_invisible_36.use_remesh_preserve_volume = False
me_collision_static_invisible_36.use_remesh_preserve_attributes = False
me_collision_static_invisible_36.use_mirror_vertex_groups = False
me_collision_static_invisible_36.update()
me_collision_static_invisible_37 = bpy.data.meshes.new('collision.static.invisible.37')
me_collision_static_invisible_37.from_pydata([(386.8, -144.6, -0.7613), (392.0, -198.0, 6.791), (466.6, -119.9, -0.8114), (475.6, -200.5, 6.783), (385.1, -139.3, 56.72), (392.3, -191.4, 64.16), (465.0, -114.5, 56.67), (475.8, -193.9, 64.16)], [], [(0, 1, 3, 2), (2, 3, 7, 6), (1, 0, 4, 5)])
me_collision_static_invisible_37.use_remesh_preserve_volume = False
me_collision_static_invisible_37.use_remesh_preserve_attributes = False
me_collision_static_invisible_37.use_mirror_vertex_groups = False
me_collision_static_invisible_37.update()
me_collision_static_invisible_38 = bpy.data.meshes.new('collision.static.invisible.38')
me_collision_static_invisible_38.from_pydata([(361.9, -103.0, -5.765), (386.8, -144.6, -0.7613), (423.2, -46.08, -5.889), (466.6, -119.9, -0.8114), (360.1, -100.9, 51.92), (385.1, -139.3, 56.72), (421.3, -43.92, 51.8), (465.0, -114.5, 56.67)], [], [(0, 1, 3, 2), (2, 3, 7, 6), (1, 0, 4, 5)])
me_collision_static_invisible_38.use_remesh_preserve_volume = False
me_collision_static_invisible_38.use_remesh_preserve_attributes = False
me_collision_static_invisible_38.use_mirror_vertex_groups = False
me_collision_static_invisible_38.update()
me_collision_static_invisible_39 = bpy.data.meshes.new('collision.static.invisible.39')
me_collision_static_invisible_39.from_pydata([(319.7, -73.37, -7.447), (361.9, -103.0, -5.765), (355.1, 2.353, -7.489), (423.2, -46.08, -5.889), (319.6, -73.32, 50.31), (360.1, -100.9, 51.92), (355.1, 2.407, 50.27), (421.3, -43.92, 51.8)], [], [(0, 1, 3, 2), (2, 3, 7, 6), (1, 0, 4, 5)])
me_collision_static_invisible_39.use_remesh_preserve_volume = False
me_collision_static_invisible_39.use_remesh_preserve_attributes = False
me_collision_static_invisible_39.use_mirror_vertex_groups = False
me_collision_static_invisible_39.update()
me_collision_static_invisible_40 = bpy.data.meshes.new('collision.static.invisible.40')
me_collision_static_invisible_40.from_pydata([(263.7, -56.15, -6.355), (319.7, -73.37, -7.447), (281.0, 25.66, -6.372), (355.1, 2.353, -7.489), (265.3, -56.46, 51.38), (319.6, -73.32, 50.31), (282.6, 25.34, 51.36), (355.1, 2.407, 50.27)], [], [(0, 1, 3, 2), (2, 3, 7, 6), (1, 0, 4, 5)])
me_collision_static_invisible_40.use_remesh_preserve_volume = False
me_collision_static_invisible_40.use_remesh_preserve_attributes = False
me_collision_static_invisible_40.use_mirror_vertex_groups = False
me_collision_static_invisible_40.update()
me_collision_static_invisible_41 = bpy.data.meshes.new('collision.static.invisible.41')
me_collision_static_invisible_41.from_pydata([(201.3, -47.91, -3.878), (263.7, -56.15, -6.355), (208.1, 35.43, -3.881), (281.0, 25.66, -6.372), (203.7, -48.1, 53.83), (265.3, -56.46, 51.38), (210.4, 35.24, 53.83), (282.6, 25.34, 51.36)], [], [(0, 1, 3, 2), (2, 3, 7, 6), (1, 0, 4, 5)])
me_collision_static_invisible_41.use_remesh_preserve_volume = False
me_collision_static_invisible_41.use_remesh_preserve_attributes = False
me_collision_static_invisible_41.use_mirror_vertex_groups = False
me_collision_static_invisible_41.update()
me_collision_static_invisible_42 = bpy.data.meshes.new('collision.static.invisible.42')
me_collision_static_invisible_42.from_pydata([(133.9, -44.62, -0.9587), (201.3, -47.91, -3.878), (139.0, 38.84, -0.9662), (208.1, 35.43, -3.881), (136.0, -44.74, 56.76), (203.7, -48.1, 53.83), (141.0, 38.73, 56.76), (210.4, 35.24, 53.83)], [], [(0, 1, 3, 2), (2, 3, 7, 6), (1, 0, 4, 5)])
me_collision_static_invisible_42.use_remesh_preserve_volume = False
me_collision_static_invisible_42.use_remesh_preserve_attributes = False
me_collision_static_invisible_42.use_mirror_vertex_groups = False
me_collision_static_invisible_42.update()
me_collision_static_invisible_43 = bpy.data.meshes.new('collision.static.invisible.43')
me_collision_static_invisible_43.from_pydata([(67.78, -39.58, -0.1106), (133.9, -44.62, -0.9587), (68.93, 44.02, -0.1139), (139.0, 38.84, -0.9662), (67.75, -39.58, 57.65), (136.0, -44.74, 56.76), (68.9, 44.02, 57.64), (141.0, 38.73, 56.76)], [], [(0, 1, 3, 2), (2, 3, 7, 6), (1, 0, 4, 5)])
me_collision_static_invisible_43.use_remesh_preserve_volume = False
me_collision_static_invisible_43.use_remesh_preserve_attributes = False
me_collision_static_invisible_43.use_mirror_vertex_groups = False
me_collision_static_invisible_43.update()
me_collision_static_invisible_44 = bpy.data.meshes.new('collision.static.invisible.44')
me_collision_static_invisible_44.from_pydata([(67.78, -39.58, -0.1106), (68.93, 44.02, -0.1139), (67.75, -39.58, 57.65), (68.9, 44.02, 57.64), (0.0, 41.81, 0.0), (0.0, -41.81, 0.0), (0.0, 41.81, 57.76), (0.0, -41.81, 57.76)], [], [(5, 0, 1, 4), (4, 1, 3, 6), (0, 5, 7, 2)])
me_collision_static_invisible_44.use_remesh_preserve_volume = False
me_collision_static_invisible_44.use_remesh_preserve_attributes = False
me_collision_static_invisible_44.use_mirror_vertex_groups = False
me_collision_static_invisible_44.update()
me_collision_static_invisible_45 = bpy.data.meshes.new('collision.static.invisible.45')
me_collision_static_invisible_45.from_pydata([(0.0, -41.81, 0.0), (0.0, 41.81, 0.0), (0.0, -41.81, 57.76), (0.0, 41.81, 57.76), (-41.19, -42.44, 0.3844), (-42.9, 41.15, 0.3913), (-40.19, -42.43, 58.13), (-41.9, 41.17, 58.14)], [], [(4, 0, 1, 5), (5, 1, 3, 7), (0, 4, 6, 2)])
me_collision_static_invisible_45.use_remesh_preserve_volume = False
me_collision_static_invisible_45.use_remesh_preserve_attributes = False
me_collision_static_invisible_45.use_mirror_vertex_groups = False
me_collision_static_invisible_45.update()
me_collision_static_invisible_46 = bpy.data.meshes.new('collision.static.invisible.46')
me_collision_static_invisible_46.from_pydata([(-108.4, -45.03, 0.7046), (-41.19, -42.44, 0.3844), (-112.4, 38.49, 0.707), (-42.9, 41.15, 0.3913), (-108.7, -45.04, 58.46), (-40.19, -42.43, 58.13), (-112.6, 38.48, 58.46), (-41.9, 41.17, 58.14)], [], [(0, 1, 3, 2), (2, 3, 7, 6), (1, 0, 4, 5)])
me_collision_static_invisible_46.use_remesh_preserve_volume = False
me_collision_static_invisible_46.use_remesh_preserve_attributes = False
me_collision_static_invisible_46.use_mirror_vertex_groups = False
me_collision_static_invisible_46.update()
me_plane_002 = bpy.data.meshes.new('Plane.002')
me_plane_002.from_pydata([(-6.5, -16.2, 0.0), (6.5, -16.2, 0.0), (-6.5, 16.2, 0.0), (6.5, 16.2, 0.0), (-6.5, 5.4, 0.0), (-6.5, -5.4, 0.0), (6.5, -5.4, 0.0), (6.5, 5.4, 0.0)], [], [(4, 7, 3, 2), (0, 1, 6, 5), (5, 6, 7, 4)])
me_plane_002.use_remesh_preserve_volume = False
me_plane_002.use_remesh_preserve_attributes = False
me_plane_002.use_mirror_vertex_groups = False
me_plane_002.update()
me_plane_003 = bpy.data.meshes.new('Plane.003')
me_plane_003.from_pydata([(0.0, -41.81, 0.0), (68.41, -41.81, 0.0), (0.0, 41.81, 0.0), (68.41, 41.81, 0.0), (0.0, -41.81, 57.76), (68.41, -41.81, 57.76), (0.0, 41.81, 57.76), (68.41, 41.81, 57.76)], [], [(0, 1, 3, 2), (2, 3, 7, 6), (1, 0, 4, 5)])
me_plane_003.use_remesh_preserve_volume = False
me_plane_003.use_remesh_preserve_attributes = False
me_plane_003.use_mirror_vertex_groups = False
me_plane_003.update()
me_cube_003 = bpy.data.meshes.new('Cube.003')
me_cube_003.from_pydata([(-1.0, -1.0, -1.0), (-1.0, -1.0, 1.0), (-1.0, 1.0, -1.0), (-1.0, 1.0, 1.0), (1.0, -1.0, -1.0), (1.0, -1.0, 1.0), (1.0, 1.0, -1.0), (1.0, 1.0, 1.0)], [], [(1, 3, 2, 0), (3, 7, 6, 2), (7, 5, 4, 6), (5, 1, 0, 4), (0, 2, 6, 4), (5, 7, 3, 1)])
me_cube_003.use_remesh_preserve_volume = False
me_cube_003.use_remesh_preserve_attributes = False
me_cube_003.use_mirror_vertex_groups = False
me_cube_003.update()

# ---- curves / text
cu_beziercurve = bpy.data.curves.new('BezierCurve', 'CURVE')
cu_beziercurve.dimensions = '3D'
_sp = cu_beziercurve.splines.new('BEZIER'); _sp.bezier_points.add(8)
_sp.bezier_points.foreach_set('co', [0.0, 0.0, 0.0, 102.3, 0.0, 0.0, 435.4, -180.5, 4.542, 6.228, -378.5, 40.05, -49.93, -63.3, 78.61, -101.7, 200.6, 74.33, -411.2, 369.4, 73.27, -583.7, 105.4, 7.477, -16.37, 0.0, 0.0])
_sp.bezier_points.foreach_set('handle_left', [-0.5, 0.0, 0.0, 82.05, 5.403, -0.2732, 428.7, 27.14, -20.14, 107.3, -453.4, 37.99, -52.8, -173.7, 80.3, -26.89, 69.91, 69.46, -236.2, 400.1, 77.56, -623.3, 247.1, 32.12, -236.7, -1.452, 6.009])
_sp.bezier_points.foreach_set('handle_right', [0.707, 0.0, 0.0, 148.2, -12.23, 0.6186, 444.2, -455.8, 37.27, -118.6, -286.0, 42.6, -46.97, 51.11, 76.86, -158.6, 300.0, 78.03, -576.1, 340.4, 69.24, -537.0, -61.84, -21.59, 201.3, 1.434, -5.936])
for _p, _l, _r in zip(_sp.bezier_points, ['ALIGNED', 'ALIGNED', 'ALIGNED', 'ALIGNED', 'ALIGNED', 'ALIGNED', 'ALIGNED', 'ALIGNED', 'ALIGNED'], ['ALIGNED', 'ALIGNED', 'ALIGNED', 'ALIGNED', 'ALIGNED', 'ALIGNED', 'ALIGNED', 'ALIGNED', 'ALIGNED']): _p.handle_left_type = _l; _p.handle_right_type = _r
_sp.tilt_interpolation = 'EASE'
_sp.order_u = 0
_sp.order_v = 0
cu_beziercurve.use_path_clamp = True
cu_beziercurve.bevel_resolution = 0
cu_beziercurve.fill_mode = 'HALF'
cu_beziercurve.twist_mode = 'Z_UP'

# ---- objects
ob_start_line = bpy.data.objects.new('start.line', me_cube_002)
ob_hemi = bpy.data.objects.new('Hemi', light_hemi)
ob_road_path = bpy.data.objects.new('road.path', cu_beziercurve)
ob_road_geo = bpy.data.objects.new('road.geo', me_plane)
ob_humanscale = bpy.data.objects.new('HumanScale', me_cube_007)
ob_path_017 = bpy.data.objects.new('_path.017', me_cube_076)
ob_path_016 = bpy.data.objects.new('_path.016', me_cube_075)
ob_path_015 = bpy.data.objects.new('_path.015', me_cube_074)
ob_path_014 = bpy.data.objects.new('_path.014', me_cube_073)
ob_path_013 = bpy.data.objects.new('_path.013', me_cube_072)
ob_path_012 = bpy.data.objects.new('_path.012', me_cube_071)
ob_path_011 = bpy.data.objects.new('_path.011', me_cube_070)
ob_path_010 = bpy.data.objects.new('_path.010', me_cube_069)
ob_path_009 = bpy.data.objects.new('_path.009', me_cube_068)
ob_path_008 = bpy.data.objects.new('_path.008', me_cube_067)
ob_path_007 = bpy.data.objects.new('_path.007', me_cube_066)
ob_path_006 = bpy.data.objects.new('_path.006', me_cube_065)
ob_path_005 = bpy.data.objects.new('_path.005', me_cube_064)
ob_path_004 = bpy.data.objects.new('_path.004', me_cube_063)
ob_path_003 = bpy.data.objects.new('_path.003', me_cube_062)
ob_path_002 = bpy.data.objects.new('_path.002', me_cube_061)
ob_path_001 = bpy.data.objects.new('_path.001', me_cube_060)
ob_path_000 = bpy.data.objects.new('_path.000', me_cube_059)
ob_collision_static_invisible_01 = bpy.data.objects.new('collision.static.invisible.01', me_collision_static_invisible_01)
ob_collision_static_invisible_02 = bpy.data.objects.new('collision.static.invisible.02', me_collision_static_invisible_02)
ob_collision_static_invisible_03 = bpy.data.objects.new('collision.static.invisible.03', me_collision_static_invisible_03)
ob_collision_static_invisible_04 = bpy.data.objects.new('collision.static.invisible.04', me_collision_static_invisible_04)
ob_collision_static_invisible_05 = bpy.data.objects.new('collision.static.invisible.05', me_collision_static_invisible_05)
ob_collision_static_invisible_06 = bpy.data.objects.new('collision.static.invisible.06', me_collision_static_invisible_06)
ob_collision_static_invisible_07 = bpy.data.objects.new('collision.static.invisible.07', me_collision_static_invisible_07)
ob_collision_static_invisible_08 = bpy.data.objects.new('collision.static.invisible.08', me_collision_static_invisible_08)
ob_collision_static_invisible_09 = bpy.data.objects.new('collision.static.invisible.09', me_collision_static_invisible_09)
ob_collision_static_invisible_10 = bpy.data.objects.new('collision.static.invisible.10', me_collision_static_invisible_10)
ob_collision_static_invisible_11 = bpy.data.objects.new('collision.static.invisible.11', me_collision_static_invisible_11)
ob_collision_static_invisible_12 = bpy.data.objects.new('collision.static.invisible.12', me_collision_static_invisible_12)
ob_collision_static_invisible_13 = bpy.data.objects.new('collision.static.invisible.13', me_collision_static_invisible_13)
ob_collision_static_invisible_14 = bpy.data.objects.new('collision.static.invisible.14', me_collision_static_invisible_14)
ob_collision_static_invisible_15 = bpy.data.objects.new('collision.static.invisible.15', me_collision_static_invisible_15)
ob_collision_static_invisible_16 = bpy.data.objects.new('collision.static.invisible.16', me_collision_static_invisible_16)
ob_collision_static_invisible_17 = bpy.data.objects.new('collision.static.invisible.17', me_collision_static_invisible_17)
ob_collision_static_invisible_18 = bpy.data.objects.new('collision.static.invisible.18', me_collision_static_invisible_18)
ob_collision_static_invisible_19 = bpy.data.objects.new('collision.static.invisible.19', me_collision_static_invisible_19)
ob_collision_static_invisible_20 = bpy.data.objects.new('collision.static.invisible.20', me_collision_static_invisible_20)
ob_collision_static_invisible_21 = bpy.data.objects.new('collision.static.invisible.21', me_collision_static_invisible_21)
ob_collision_static_invisible_22 = bpy.data.objects.new('collision.static.invisible.22', me_collision_static_invisible_22)
ob_collision_static_invisible_23 = bpy.data.objects.new('collision.static.invisible.23', me_collision_static_invisible_23)
ob_collision_static_invisible_24 = bpy.data.objects.new('collision.static.invisible.24', me_collision_static_invisible_24)
ob_collision_static_invisible_25 = bpy.data.objects.new('collision.static.invisible.25', me_collision_static_invisible_25)
ob_collision_static_invisible_26 = bpy.data.objects.new('collision.static.invisible.26', me_collision_static_invisible_26)
ob_collision_static_invisible_27 = bpy.data.objects.new('collision.static.invisible.27', me_collision_static_invisible_27)
ob_collision_static_invisible_28 = bpy.data.objects.new('collision.static.invisible.28', me_collision_static_invisible_28)
ob_collision_static_invisible_29 = bpy.data.objects.new('collision.static.invisible.29', me_collision_static_invisible_29)
ob_collision_static_invisible_30 = bpy.data.objects.new('collision.static.invisible.30', me_collision_static_invisible_30)
ob_collision_static_invisible_31 = bpy.data.objects.new('collision.static.invisible.31', me_collision_static_invisible_31)
ob_collision_static_invisible_32 = bpy.data.objects.new('collision.static.invisible.32', me_collision_static_invisible_32)
ob_collision_static_invisible_33 = bpy.data.objects.new('collision.static.invisible.33', me_collision_static_invisible_33)
ob_collision_static_invisible_34 = bpy.data.objects.new('collision.static.invisible.34', me_collision_static_invisible_34)
ob_collision_static_invisible_35 = bpy.data.objects.new('collision.static.invisible.35', me_collision_static_invisible_35)
ob_collision_static_invisible_36 = bpy.data.objects.new('collision.static.invisible.36', me_collision_static_invisible_36)
ob_collision_static_invisible_37 = bpy.data.objects.new('collision.static.invisible.37', me_collision_static_invisible_37)
ob_collision_static_invisible_38 = bpy.data.objects.new('collision.static.invisible.38', me_collision_static_invisible_38)
ob_collision_static_invisible_39 = bpy.data.objects.new('collision.static.invisible.39', me_collision_static_invisible_39)
ob_collision_static_invisible_40 = bpy.data.objects.new('collision.static.invisible.40', me_collision_static_invisible_40)
ob_collision_static_invisible_41 = bpy.data.objects.new('collision.static.invisible.41', me_collision_static_invisible_41)
ob_collision_static_invisible_42 = bpy.data.objects.new('collision.static.invisible.42', me_collision_static_invisible_42)
ob_collision_static_invisible_43 = bpy.data.objects.new('collision.static.invisible.43', me_collision_static_invisible_43)
ob_collision_static_invisible_44 = bpy.data.objects.new('collision.static.invisible.44', me_collision_static_invisible_44)
ob_collision_static_invisible_45 = bpy.data.objects.new('collision.static.invisible.45', me_collision_static_invisible_45)
ob_collision_static_invisible_46 = bpy.data.objects.new('collision.static.invisible.46', me_collision_static_invisible_46)
ob_spawns = bpy.data.objects.new('spawns', me_plane_002)
ob_camera = bpy.data.objects.new('Camera', cam_camera)
ob_collision_static_invisible_track_001 = bpy.data.objects.new('collision.static.invisible.track.001', me_plane_003)
ob_hitbox_path_base = bpy.data.objects.new('hitbox.path.base', me_cube_003)

# ---- transforms, parenting, visibility, modifiers, constraints
ob_start_line.location = (0.0, 0.0, 0.0)
ob_start_line.lineart.crease_threshold = 0.0
_m = ob_start_line.modifiers.new('Mirror', 'MIRROR')
_m.use_axis = (False, True, False)
ob_hemi.location = (0.0, 0.0, 336.9)
ob_hemi.rotation_euler = (-0.8327, -0.0, 0.0)
ob_hemi.lineart.crease_threshold = 0.0
ob_road_path.location = (0.0, 0.0, 0.0)
ob_road_path.lineart.crease_threshold = 0.0
ob_road_geo.location = (0.0, 0.0, 0.0)
ob_road_geo.lineart.crease_threshold = 0.0
_m = ob_road_geo.modifiers.new('Mirror', 'MIRROR')
_m.use_axis = (False, True, False)
_m.merge_threshold = 0.999
_m = ob_road_geo.modifiers.new('Array', 'ARRAY')
_m.fit_type = 'FIT_CURVE'
_m.curve = ob_road_path
_m.constant_offset_displace = (0.0, 0.0, 0.0)
_m.use_merge_vertices = True
_m.merge_threshold = 0.0
_m = ob_road_geo.modifiers.new('Curve', 'CURVE')
_m.object = ob_road_path
ob_humanscale.location = (0.0, -20.0, 0.0)
ob_humanscale.lineart.crease_threshold = 0.0
ob_path_017.location = (-359.3, -10.41, 25.37)
ob_path_017.scale = (1.0, 70.04, 30.14)
ob_path_017.display_type = 'WIRE'
ob_path_017.lineart.crease_threshold = 0.0
ob_path_016.location = (-522.7, 28.34, 26.17)
ob_path_016.scale = (1.0, 70.04, 30.14)
ob_path_016.display_type = 'WIRE'
ob_path_016.lineart.crease_threshold = 0.0
ob_path_015.location = (-595.4, 169.2, 50.91)
ob_path_015.scale = (1.0, 70.04, 30.14)
ob_path_015.display_type = 'WIRE'
ob_path_015.lineart.crease_threshold = 0.0
ob_path_014.location = (-536.5, 319.1, 90.33)
ob_path_014.scale = (1.0, 70.04, 30.14)
ob_path_014.display_type = 'WIRE'
ob_path_014.lineart.crease_threshold = 0.0
ob_path_013.location = (-371.7, 374.2, 104.3)
ob_path_013.scale = (1.0, 70.04, 30.14)
ob_path_013.display_type = 'WIRE'
ob_path_013.lineart.crease_threshold = 0.0
ob_path_012.location = (-208.1, 330.2, 106.9)
ob_path_012.scale = (1.0, 70.04, 30.14)
ob_path_012.display_type = 'WIRE'
ob_path_012.lineart.crease_threshold = 0.0
ob_path_011.location = (-99.77, 196.7, 104.3)
ob_path_011.scale = (1.0, 70.04, 30.14)
ob_path_011.display_type = 'WIRE'
ob_path_011.lineart.crease_threshold = 0.0
ob_path_010.location = (-45.51, 37.52, 105.3)
ob_path_010.scale = (1.0, 70.04, 30.14)
ob_path_010.display_type = 'WIRE'
ob_path_010.lineart.crease_threshold = 0.0
ob_path_009.location = (-58.68, -138.7, 104.6)
ob_path_009.scale = (1.0, 70.04, 30.14)
ob_path_009.display_type = 'WIRE'
ob_path_009.lineart.crease_threshold = 0.0
ob_path_008.location = (-53.8, -306.9, 77.75)
ob_path_008.scale = (1.0, 70.04, 30.14)
ob_path_008.display_type = 'WIRE'
ob_path_008.lineart.crease_threshold = 0.0
ob_path_007.location = (73.3, -408.8, 69.07)
ob_path_007.scale = (1.0, 70.04, 30.14)
ob_path_007.display_type = 'WIRE'
ob_path_007.lineart.crease_threshold = 0.0
ob_path_006.location = (244.9, -413.7, 64.58)
ob_path_006.scale = (1.0, 70.04, 30.14)
ob_path_006.display_type = 'WIRE'
ob_path_006.lineart.crease_threshold = 0.0
ob_path_005.location = (391.3, -328.7, 52.69)
ob_path_005.scale = (1.0, 70.04, 30.14)
ob_path_005.display_type = 'WIRE'
ob_path_005.lineart.crease_threshold = 0.0
ob_path_004.location = (433.4, -166.8, 33.28)
ob_path_004.scale = (1.0, 70.04, 30.14)
ob_path_004.display_type = 'WIRE'
ob_path_004.lineart.crease_threshold = 0.0
ob_path_003.location = (340.2, -36.76, 22.62)
ob_path_003.scale = (1.0, 70.04, 30.14)
ob_path_003.display_type = 'WIRE'
ob_path_003.lineart.crease_threshold = 0.0
ob_path_002.location = (173.5, -4.371, 27.59)
ob_path_002.scale = (1.0, 70.04, 30.14)
ob_path_002.display_type = 'WIRE'
ob_path_002.lineart.crease_threshold = 0.0
ob_path_001.location = (-0.004289, -0.0002411, 30.09)
ob_path_001.scale = (1.0, 70.04, 30.14)
ob_path_001.display_type = 'WIRE'
ob_path_001.lineart.crease_threshold = 0.0
ob_path_000.location = (-186.7, -7.355, 29.75)
ob_path_000.scale = (1.0, 70.04, 30.14)
ob_path_000.display_type = 'WIRE'
ob_path_000.lineart.crease_threshold = 0.0
ob_collision_static_invisible_01.location = (0.0, 0.0, 0.0)
ob_collision_static_invisible_01.display_type = 'SOLID'
ob_collision_static_invisible_01.lineart.crease_threshold = 0.0
ob_collision_static_invisible_02.location = (0.0, 0.0, 0.0)
ob_collision_static_invisible_02.display_type = 'SOLID'
ob_collision_static_invisible_02.lineart.crease_threshold = 0.0
ob_collision_static_invisible_03.location = (0.0, 0.0, 0.0)
ob_collision_static_invisible_03.display_type = 'SOLID'
ob_collision_static_invisible_03.lineart.crease_threshold = 0.0
ob_collision_static_invisible_04.location = (0.0, 0.0, 0.0)
ob_collision_static_invisible_04.display_type = 'SOLID'
ob_collision_static_invisible_04.lineart.crease_threshold = 0.0
ob_collision_static_invisible_05.location = (0.0, 0.0, 0.0)
ob_collision_static_invisible_05.display_type = 'SOLID'
ob_collision_static_invisible_05.lineart.crease_threshold = 0.0
ob_collision_static_invisible_06.location = (0.0, 0.0, 0.0)
ob_collision_static_invisible_06.display_type = 'SOLID'
ob_collision_static_invisible_06.lineart.crease_threshold = 0.0
ob_collision_static_invisible_07.location = (0.0, 0.0, 0.0)
ob_collision_static_invisible_07.display_type = 'SOLID'
ob_collision_static_invisible_07.lineart.crease_threshold = 0.0
ob_collision_static_invisible_08.location = (0.0, 0.0, 0.0)
ob_collision_static_invisible_08.display_type = 'SOLID'
ob_collision_static_invisible_08.lineart.crease_threshold = 0.0
ob_collision_static_invisible_09.location = (0.0, 0.0, 0.0)
ob_collision_static_invisible_09.display_type = 'SOLID'
ob_collision_static_invisible_09.lineart.crease_threshold = 0.0
ob_collision_static_invisible_10.location = (0.0, 0.0, 0.0)
ob_collision_static_invisible_10.display_type = 'SOLID'
ob_collision_static_invisible_10.lineart.crease_threshold = 0.0
ob_collision_static_invisible_11.location = (0.0, 0.0, 0.0)
ob_collision_static_invisible_11.display_type = 'SOLID'
ob_collision_static_invisible_11.lineart.crease_threshold = 0.0
ob_collision_static_invisible_12.location = (0.0, 0.0, 0.0)
ob_collision_static_invisible_12.display_type = 'SOLID'
ob_collision_static_invisible_12.lineart.crease_threshold = 0.0
ob_collision_static_invisible_13.location = (0.0, 0.0, 0.0)
ob_collision_static_invisible_13.display_type = 'SOLID'
ob_collision_static_invisible_13.lineart.crease_threshold = 0.0
ob_collision_static_invisible_14.location = (0.0, 0.0, 0.0)
ob_collision_static_invisible_14.display_type = 'SOLID'
ob_collision_static_invisible_14.lineart.crease_threshold = 0.0
ob_collision_static_invisible_15.location = (0.0, 0.0, 0.0)
ob_collision_static_invisible_15.display_type = 'SOLID'
ob_collision_static_invisible_15.lineart.crease_threshold = 0.0
ob_collision_static_invisible_16.location = (0.0, 0.0, 0.0)
ob_collision_static_invisible_16.display_type = 'SOLID'
ob_collision_static_invisible_16.lineart.crease_threshold = 0.0
ob_collision_static_invisible_17.location = (0.0, 0.0, 0.0)
ob_collision_static_invisible_17.display_type = 'SOLID'
ob_collision_static_invisible_17.lineart.crease_threshold = 0.0
ob_collision_static_invisible_18.location = (0.0, 0.0, 0.0)
ob_collision_static_invisible_18.display_type = 'SOLID'
ob_collision_static_invisible_18.lineart.crease_threshold = 0.0
ob_collision_static_invisible_19.location = (0.0, 0.0, 0.0)
ob_collision_static_invisible_19.display_type = 'SOLID'
ob_collision_static_invisible_19.lineart.crease_threshold = 0.0
ob_collision_static_invisible_20.location = (0.0, 0.0, 0.0)
ob_collision_static_invisible_20.display_type = 'SOLID'
ob_collision_static_invisible_20.lineart.crease_threshold = 0.0
ob_collision_static_invisible_21.location = (0.0, 0.0, 0.0)
ob_collision_static_invisible_21.display_type = 'SOLID'
ob_collision_static_invisible_21.lineart.crease_threshold = 0.0
ob_collision_static_invisible_22.location = (0.0, 0.0, 0.0)
ob_collision_static_invisible_22.display_type = 'SOLID'
ob_collision_static_invisible_22.lineart.crease_threshold = 0.0
ob_collision_static_invisible_23.location = (0.0, 0.0, 0.0)
ob_collision_static_invisible_23.display_type = 'SOLID'
ob_collision_static_invisible_23.lineart.crease_threshold = 0.0
ob_collision_static_invisible_24.location = (0.0, 0.0, 0.0)
ob_collision_static_invisible_24.display_type = 'SOLID'
ob_collision_static_invisible_24.lineart.crease_threshold = 0.0
ob_collision_static_invisible_25.location = (0.0, 0.0, 0.0)
ob_collision_static_invisible_25.display_type = 'SOLID'
ob_collision_static_invisible_25.lineart.crease_threshold = 0.0
ob_collision_static_invisible_26.location = (0.0, 0.0, 0.0)
ob_collision_static_invisible_26.display_type = 'SOLID'
ob_collision_static_invisible_26.lineart.crease_threshold = 0.0
ob_collision_static_invisible_27.location = (0.0, 0.0, 0.0)
ob_collision_static_invisible_27.display_type = 'SOLID'
ob_collision_static_invisible_27.lineart.crease_threshold = 0.0
ob_collision_static_invisible_28.location = (0.0, 0.0, 0.0)
ob_collision_static_invisible_28.display_type = 'SOLID'
ob_collision_static_invisible_28.lineart.crease_threshold = 0.0
ob_collision_static_invisible_29.location = (0.0, 0.0, 0.0)
ob_collision_static_invisible_29.display_type = 'SOLID'
ob_collision_static_invisible_29.lineart.crease_threshold = 0.0
ob_collision_static_invisible_30.location = (0.0, 0.0, 0.0)
ob_collision_static_invisible_30.display_type = 'SOLID'
ob_collision_static_invisible_30.lineart.crease_threshold = 0.0
ob_collision_static_invisible_31.location = (0.0, 0.0, 0.0)
ob_collision_static_invisible_31.display_type = 'SOLID'
ob_collision_static_invisible_31.lineart.crease_threshold = 0.0
ob_collision_static_invisible_32.location = (0.0, 0.0, 0.0)
ob_collision_static_invisible_32.display_type = 'SOLID'
ob_collision_static_invisible_32.lineart.crease_threshold = 0.0
ob_collision_static_invisible_33.location = (0.0, 0.0, 0.0)
ob_collision_static_invisible_33.display_type = 'SOLID'
ob_collision_static_invisible_33.lineart.crease_threshold = 0.0
ob_collision_static_invisible_34.location = (0.0, 0.0, 0.0)
ob_collision_static_invisible_34.display_type = 'SOLID'
ob_collision_static_invisible_34.lineart.crease_threshold = 0.0
ob_collision_static_invisible_35.location = (0.0, 0.0, 0.0)
ob_collision_static_invisible_35.display_type = 'SOLID'
ob_collision_static_invisible_35.lineart.crease_threshold = 0.0
ob_collision_static_invisible_36.location = (0.0, 0.0, 0.0)
ob_collision_static_invisible_36.display_type = 'SOLID'
ob_collision_static_invisible_36.lineart.crease_threshold = 0.0
ob_collision_static_invisible_37.location = (0.0, 0.0, 0.0)
ob_collision_static_invisible_37.display_type = 'SOLID'
ob_collision_static_invisible_37.lineart.crease_threshold = 0.0
ob_collision_static_invisible_38.location = (0.0, 0.0, 0.0)
ob_collision_static_invisible_38.display_type = 'SOLID'
ob_collision_static_invisible_38.lineart.crease_threshold = 0.0
ob_collision_static_invisible_39.location = (0.0, 0.0, 0.0)
ob_collision_static_invisible_39.display_type = 'SOLID'
ob_collision_static_invisible_39.lineart.crease_threshold = 0.0
ob_collision_static_invisible_40.location = (0.0, 0.0, 0.0)
ob_collision_static_invisible_40.display_type = 'SOLID'
ob_collision_static_invisible_40.lineart.crease_threshold = 0.0
ob_collision_static_invisible_41.location = (0.0, 0.0, 0.0)
ob_collision_static_invisible_41.display_type = 'SOLID'
ob_collision_static_invisible_41.lineart.crease_threshold = 0.0
ob_collision_static_invisible_42.location = (0.0, 0.0, 0.0)
ob_collision_static_invisible_42.display_type = 'SOLID'
ob_collision_static_invisible_42.lineart.crease_threshold = 0.0
ob_collision_static_invisible_43.location = (0.0, 0.0, 0.0)
ob_collision_static_invisible_43.display_type = 'SOLID'
ob_collision_static_invisible_43.lineart.crease_threshold = 0.0
ob_collision_static_invisible_44.location = (0.0, 0.0, 0.0)
ob_collision_static_invisible_44.display_type = 'SOLID'
ob_collision_static_invisible_44.lineart.crease_threshold = 0.0
ob_collision_static_invisible_45.location = (0.0, 0.0, 0.0)
ob_collision_static_invisible_45.display_type = 'SOLID'
ob_collision_static_invisible_45.lineart.crease_threshold = 0.0
ob_collision_static_invisible_46.location = (0.0, 0.0, 0.0)
ob_collision_static_invisible_46.display_type = 'SOLID'
ob_collision_static_invisible_46.lineart.crease_threshold = 0.0
ob_spawns.location = (-11.0, 0.0, 4.0)
ob_spawns.lineart.crease_threshold = 0.0
ob_camera.location = (340.6, -673.6, 357.5)
ob_camera.rotation_euler = (1.015, 2.391e-06, 0.56)
ob_camera.lineart.crease_threshold = 0.0
ob_collision_static_invisible_track_001.location = (0.0, 0.0, 0.0)
ob_collision_static_invisible_track_001.display_type = 'WIRE'
ob_collision_static_invisible_track_001.lineart.crease_threshold = 0.0
_m = ob_collision_static_invisible_track_001.modifiers.new('Array', 'ARRAY')
_m.fit_type = 'FIT_CURVE'
_m.curve = ob_road_path
_m.constant_offset_displace = (0.0, 0.0, 0.0)
_m = ob_collision_static_invisible_track_001.modifiers.new('Curve', 'CURVE')
_m.object = ob_road_path
ob_hitbox_path_base.location = (0.0, 0.0, 30.09)
ob_hitbox_path_base.scale = (1.0, 70.04, 30.14)
ob_hitbox_path_base.display_type = 'WIRE'
ob_hitbox_path_base.lineart.crease_threshold = 0.0
_m = ob_hitbox_path_base.modifiers.new('Array', 'ARRAY')
_m.fit_type = 'FIT_CURVE'
_m.curve = ob_road_path
_m.constant_offset_displace = (0.0, 0.0, 0.0)
_m.relative_offset_displace = (86.3, 0.0, 0.0)
_m = ob_hitbox_path_base.modifiers.new('Curve', 'CURVE')
_m.object = ob_road_path

# ---- collection membership
col_collection_1.objects.link(ob_start_line)
col_collection_1.objects.link(ob_hemi)
col_collection_1.objects.link(ob_road_path)
col_collection_1.objects.link(ob_road_geo)
col_collection_1.objects.link(ob_humanscale)
col_collection_2.objects.link(ob_path_017)
col_collection_2.objects.link(ob_path_016)
col_collection_2.objects.link(ob_path_015)
col_collection_2.objects.link(ob_path_014)
col_collection_2.objects.link(ob_path_013)
col_collection_2.objects.link(ob_path_012)
col_collection_2.objects.link(ob_path_011)
col_collection_2.objects.link(ob_path_010)
col_collection_2.objects.link(ob_path_009)
col_collection_2.objects.link(ob_path_008)
col_collection_2.objects.link(ob_path_007)
col_collection_2.objects.link(ob_path_006)
col_collection_2.objects.link(ob_path_005)
col_collection_2.objects.link(ob_path_004)
col_collection_2.objects.link(ob_path_003)
col_collection_2.objects.link(ob_path_002)
col_collection_2.objects.link(ob_path_001)
col_collection_2.objects.link(ob_path_000)
col_collection_3.objects.link(ob_collision_static_invisible_01)
col_collection_3.objects.link(ob_collision_static_invisible_02)
col_collection_3.objects.link(ob_collision_static_invisible_03)
col_collection_3.objects.link(ob_collision_static_invisible_04)
col_collection_3.objects.link(ob_collision_static_invisible_05)
col_collection_3.objects.link(ob_collision_static_invisible_06)
col_collection_3.objects.link(ob_collision_static_invisible_07)
col_collection_3.objects.link(ob_collision_static_invisible_08)
col_collection_3.objects.link(ob_collision_static_invisible_09)
col_collection_3.objects.link(ob_collision_static_invisible_10)
col_collection_3.objects.link(ob_collision_static_invisible_11)
col_collection_3.objects.link(ob_collision_static_invisible_12)
col_collection_3.objects.link(ob_collision_static_invisible_13)
col_collection_3.objects.link(ob_collision_static_invisible_14)
col_collection_3.objects.link(ob_collision_static_invisible_15)
col_collection_3.objects.link(ob_collision_static_invisible_16)
col_collection_3.objects.link(ob_collision_static_invisible_17)
col_collection_3.objects.link(ob_collision_static_invisible_18)
col_collection_3.objects.link(ob_collision_static_invisible_19)
col_collection_3.objects.link(ob_collision_static_invisible_20)
col_collection_3.objects.link(ob_collision_static_invisible_21)
col_collection_3.objects.link(ob_collision_static_invisible_22)
col_collection_3.objects.link(ob_collision_static_invisible_23)
col_collection_3.objects.link(ob_collision_static_invisible_24)
col_collection_3.objects.link(ob_collision_static_invisible_25)
col_collection_3.objects.link(ob_collision_static_invisible_26)
col_collection_3.objects.link(ob_collision_static_invisible_27)
col_collection_3.objects.link(ob_collision_static_invisible_28)
col_collection_3.objects.link(ob_collision_static_invisible_29)
col_collection_3.objects.link(ob_collision_static_invisible_30)
col_collection_3.objects.link(ob_collision_static_invisible_31)
col_collection_3.objects.link(ob_collision_static_invisible_32)
col_collection_3.objects.link(ob_collision_static_invisible_33)
col_collection_3.objects.link(ob_collision_static_invisible_34)
col_collection_3.objects.link(ob_collision_static_invisible_35)
col_collection_3.objects.link(ob_collision_static_invisible_36)
col_collection_3.objects.link(ob_collision_static_invisible_37)
col_collection_3.objects.link(ob_collision_static_invisible_38)
col_collection_3.objects.link(ob_collision_static_invisible_39)
col_collection_3.objects.link(ob_collision_static_invisible_40)
col_collection_3.objects.link(ob_collision_static_invisible_41)
col_collection_3.objects.link(ob_collision_static_invisible_42)
col_collection_3.objects.link(ob_collision_static_invisible_43)
col_collection_3.objects.link(ob_collision_static_invisible_44)
col_collection_3.objects.link(ob_collision_static_invisible_45)
col_collection_3.objects.link(ob_collision_static_invisible_46)
col_collection_4.objects.link(ob_spawns)
col_collection_10.objects.link(ob_camera)
col_collection_16.objects.link(ob_collision_static_invisible_track_001)
col_collection_17.objects.link(ob_hitbox_path_base)

# ---- scene / render settings (as saved in the file)
scene.camera = ob_camera
scene.frame_start = 1; scene.frame_end = 250; scene.frame_set(1)
scene.render.engine = 'BLENDER_EEVEE_NEXT'
scene.render.resolution_x = 512
scene.render.resolution_y = 512
scene.render.dither_intensity = 0.0
scene.render.film_transparent = True
scene.cycles.feature_set = 'EXPERIMENTAL'
scene.cycles.use_denoising = False
scene.cycles.samples = 128
scene.cycles.sampling_pattern = 'TABULATED_SOBOL'
scene.cycles.light_sampling_threshold = 0.0
scene.cycles.use_adaptive_sampling = False
scene.cycles.use_light_tree = False
scene.cycles.blur_glossy = 0.0
scene.cycles.sample_clamp_indirect = 0.0
scene.view_settings.view_transform = 'Standard'
bpy.context.view_layer.update()

